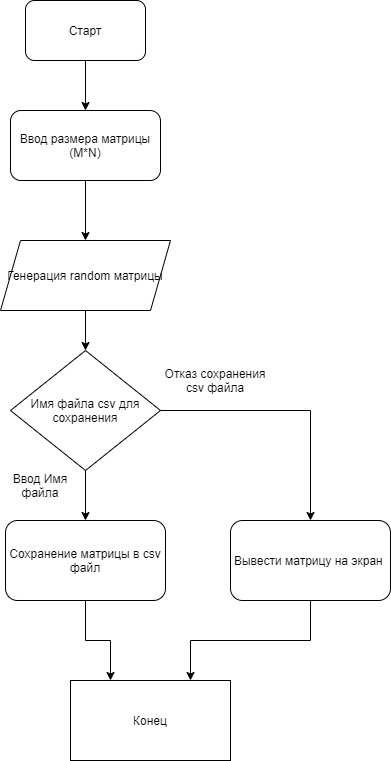

The diagram above was exported from draw.io. Its source (the exported page's mxGraphModel, read from the mxfile embedded in the PNG):
<mxGraphModel dx="1108" dy="450" grid="1" gridSize="10" guides="1" tooltips="1" connect="1" arrows="1" fold="1" page="1" pageScale="1" pageWidth="1169" pageHeight="1654" math="0" shadow="0">
  <root>
    <mxCell id="3CD4lZcTwGnsGj9hUku5-0" />
    <mxCell id="3CD4lZcTwGnsGj9hUku5-1" parent="3CD4lZcTwGnsGj9hUku5-0" />
    <mxCell id="3CD4lZcTwGnsGj9hUku5-13" style="edgeStyle=orthogonalEdgeStyle;rounded=0;orthogonalLoop=1;jettySize=auto;html=1;entryX=0.5;entryY=0;entryDx=0;entryDy=0;" edge="1" parent="3CD4lZcTwGnsGj9hUku5-1" source="3CD4lZcTwGnsGj9hUku5-2" target="3CD4lZcTwGnsGj9hUku5-3">
      <mxGeometry relative="1" as="geometry" />
    </mxCell>
    <mxCell id="3CD4lZcTwGnsGj9hUku5-2" value="Старт" style="rounded=1;whiteSpace=wrap;html=1;" vertex="1" parent="3CD4lZcTwGnsGj9hUku5-1">
      <mxGeometry x="235" y="40" width="120" height="60" as="geometry" />
    </mxCell>
    <mxCell id="3CD4lZcTwGnsGj9hUku5-15" style="edgeStyle=orthogonalEdgeStyle;rounded=0;orthogonalLoop=1;jettySize=auto;html=1;entryX=0.5;entryY=0;entryDx=0;entryDy=0;" edge="1" parent="3CD4lZcTwGnsGj9hUku5-1" source="3CD4lZcTwGnsGj9hUku5-3" target="3CD4lZcTwGnsGj9hUku5-4">
      <mxGeometry relative="1" as="geometry" />
    </mxCell>
    <mxCell id="3CD4lZcTwGnsGj9hUku5-3" value="Ввод размера матрицы (M*N)" style="rounded=1;whiteSpace=wrap;html=1;" vertex="1" parent="3CD4lZcTwGnsGj9hUku5-1">
      <mxGeometry x="220" y="150" width="150" height="70" as="geometry" />
    </mxCell>
    <mxCell id="3CD4lZcTwGnsGj9hUku5-14" style="edgeStyle=orthogonalEdgeStyle;rounded=0;orthogonalLoop=1;jettySize=auto;html=1;entryX=0.5;entryY=0;entryDx=0;entryDy=0;" edge="1" parent="3CD4lZcTwGnsGj9hUku5-1" source="3CD4lZcTwGnsGj9hUku5-4" target="3CD4lZcTwGnsGj9hUku5-6">
      <mxGeometry relative="1" as="geometry" />
    </mxCell>
    <mxCell id="3CD4lZcTwGnsGj9hUku5-4" value="Генерация random матрицы" style="shape=parallelogram;perimeter=parallelogramPerimeter;whiteSpace=wrap;html=1;fixedSize=1;" vertex="1" parent="3CD4lZcTwGnsGj9hUku5-1">
      <mxGeometry x="210" y="280" width="170" height="70" as="geometry" />
    </mxCell>
    <mxCell id="3CD4lZcTwGnsGj9hUku5-17" style="edgeStyle=orthogonalEdgeStyle;rounded=0;orthogonalLoop=1;jettySize=auto;html=1;entryX=0.25;entryY=0;entryDx=0;entryDy=0;" edge="1" parent="3CD4lZcTwGnsGj9hUku5-1" source="3CD4lZcTwGnsGj9hUku5-5" target="3CD4lZcTwGnsGj9hUku5-16">
      <mxGeometry relative="1" as="geometry" />
    </mxCell>
    <mxCell id="3CD4lZcTwGnsGj9hUku5-5" value="Сохранение матрицы в csv файл" style="rounded=1;whiteSpace=wrap;html=1;" vertex="1" parent="3CD4lZcTwGnsGj9hUku5-1">
      <mxGeometry x="215" y="560" width="160" height="80" as="geometry" />
    </mxCell>
    <mxCell id="3CD4lZcTwGnsGj9hUku5-9" style="edgeStyle=orthogonalEdgeStyle;rounded=0;orthogonalLoop=1;jettySize=auto;html=1;entryX=0.5;entryY=0;entryDx=0;entryDy=0;" edge="1" parent="3CD4lZcTwGnsGj9hUku5-1" source="3CD4lZcTwGnsGj9hUku5-6" target="3CD4lZcTwGnsGj9hUku5-8">
      <mxGeometry relative="1" as="geometry" />
    </mxCell>
    <mxCell id="3CD4lZcTwGnsGj9hUku5-11" style="edgeStyle=orthogonalEdgeStyle;rounded=0;orthogonalLoop=1;jettySize=auto;html=1;exitX=0.5;exitY=1;exitDx=0;exitDy=0;entryX=0.5;entryY=0;entryDx=0;entryDy=0;" edge="1" parent="3CD4lZcTwGnsGj9hUku5-1" source="3CD4lZcTwGnsGj9hUku5-6" target="3CD4lZcTwGnsGj9hUku5-5">
      <mxGeometry relative="1" as="geometry" />
    </mxCell>
    <mxCell id="3CD4lZcTwGnsGj9hUku5-6" value="Имя файла csv для сохранения" style="rhombus;whiteSpace=wrap;html=1;" vertex="1" parent="3CD4lZcTwGnsGj9hUku5-1">
      <mxGeometry x="220" y="390" width="150" height="120" as="geometry" />
    </mxCell>
    <mxCell id="3CD4lZcTwGnsGj9hUku5-18" style="edgeStyle=orthogonalEdgeStyle;rounded=0;orthogonalLoop=1;jettySize=auto;html=1;entryX=0.75;entryY=0;entryDx=0;entryDy=0;" edge="1" parent="3CD4lZcTwGnsGj9hUku5-1" source="3CD4lZcTwGnsGj9hUku5-8" target="3CD4lZcTwGnsGj9hUku5-16">
      <mxGeometry relative="1" as="geometry" />
    </mxCell>
    <mxCell id="3CD4lZcTwGnsGj9hUku5-8" value="Вывести матрицу на экран&amp;nbsp;" style="rounded=1;whiteSpace=wrap;html=1;" vertex="1" parent="3CD4lZcTwGnsGj9hUku5-1">
      <mxGeometry x="440" y="560" width="160" height="80" as="geometry" />
    </mxCell>
    <mxCell id="3CD4lZcTwGnsGj9hUku5-10" value="Отказ сохранения csv файла" style="text;html=1;strokeColor=none;fillColor=none;align=center;verticalAlign=middle;whiteSpace=wrap;rounded=0;" vertex="1" parent="3CD4lZcTwGnsGj9hUku5-1">
      <mxGeometry x="370" y="400" width="110" height="40" as="geometry" />
    </mxCell>
    <mxCell id="3CD4lZcTwGnsGj9hUku5-12" value="Ввод Имя файла" style="text;html=1;strokeColor=none;fillColor=none;align=center;verticalAlign=middle;whiteSpace=wrap;rounded=0;" vertex="1" parent="3CD4lZcTwGnsGj9hUku5-1">
      <mxGeometry x="215" y="510" width="70" height="30" as="geometry" />
    </mxCell>
    <mxCell id="3CD4lZcTwGnsGj9hUku5-16" value="Конец" style="rounded=0;whiteSpace=wrap;html=1;" vertex="1" parent="3CD4lZcTwGnsGj9hUku5-1">
      <mxGeometry x="280" y="720" width="160" height="80" as="geometry" />
    </mxCell>
  </root>
</mxGraphModel>